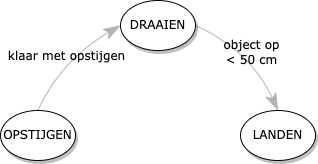

The diagram above was exported from draw.io. Its source (the exported page's mxGraphModel, read from the mxfile embedded in the PNG):
<mxGraphModel dx="830" dy="568" grid="1" gridSize="10" guides="1" tooltips="1" connect="1" arrows="1" fold="1" page="1" pageScale="1" pageWidth="1100" pageHeight="850" background="none" math="0" shadow="0">
  <root>
    <mxCell id="0" />
    <mxCell id="1" parent="0" />
    <mxCell id="1ea317790d2ca983-14" value="klaar met opstijgen" style="edgeStyle=none;html=1;labelBackgroundColor=none;startArrow=none;startFill=0;startSize=5;endArrow=classicThin;endFill=1;endSize=15;jettySize=auto;orthogonalLoop=1;strokeColor=#B3B3B3;strokeWidth=1;fontFamily=Verdana;fontSize=12;exitX=0.5;exitY=0;exitDx=0;exitDy=0;curved=1;entryX=0;entryY=0.5;entryDx=0;entryDy=0;" parent="1" source="0BgfcwclKhZwZLQpqUOP-1" target="1ea317790d2ca983-3" edge="1">
      <mxGeometry relative="1" as="geometry">
        <mxPoint x="348.0257166150784" y="189.62243017367507" as="sourcePoint" />
        <Array as="points">
          <mxPoint x="340" y="170" />
        </Array>
      </mxGeometry>
    </mxCell>
    <mxCell id="1ea317790d2ca983-15" value="object op &lt;br&gt;&amp;lt; 50 cm" style="edgeStyle=none;html=1;labelBackgroundColor=none;startArrow=none;startFill=0;startSize=5;endArrow=classicThin;endFill=1;endSize=15;jettySize=auto;orthogonalLoop=1;strokeColor=#B3B3B3;strokeWidth=1;fontFamily=Verdana;fontSize=12;curved=1;exitX=1;exitY=0.5;exitDx=0;exitDy=0;entryX=0.5;entryY=0;entryDx=0;entryDy=0;" parent="1" source="1ea317790d2ca983-3" target="1ea317790d2ca983-4" edge="1">
      <mxGeometry relative="1" as="geometry">
        <Array as="points">
          <mxPoint x="530" y="160" />
        </Array>
      </mxGeometry>
    </mxCell>
    <mxCell id="1ea317790d2ca983-3" value="&lt;span&gt;DRAAIEN&lt;/span&gt;" style="ellipse;whiteSpace=wrap;html=1;rounded=0;shadow=1;comic=0;labelBackgroundColor=none;strokeWidth=1;fontFamily=Verdana;fontSize=12;align=center;" parent="1" vertex="1">
      <mxGeometry x="400" y="110" width="75" height="50" as="geometry" />
    </mxCell>
    <mxCell id="1ea317790d2ca983-4" value="&lt;span&gt;LANDEN&lt;/span&gt;" style="ellipse;whiteSpace=wrap;html=1;rounded=0;shadow=1;comic=0;labelBackgroundColor=none;strokeWidth=1;fontFamily=Verdana;fontSize=12;align=center;" parent="1" vertex="1">
      <mxGeometry x="520" y="220" width="75" height="50" as="geometry" />
    </mxCell>
    <mxCell id="0BgfcwclKhZwZLQpqUOP-1" value="&lt;span&gt;OPSTIJGEN&lt;/span&gt;" style="ellipse;whiteSpace=wrap;html=1;rounded=0;shadow=1;comic=0;labelBackgroundColor=none;strokeWidth=1;fontFamily=Verdana;fontSize=12;align=center;" vertex="1" parent="1">
      <mxGeometry x="280" y="220" width="75" height="50" as="geometry" />
    </mxCell>
  </root>
</mxGraphModel>